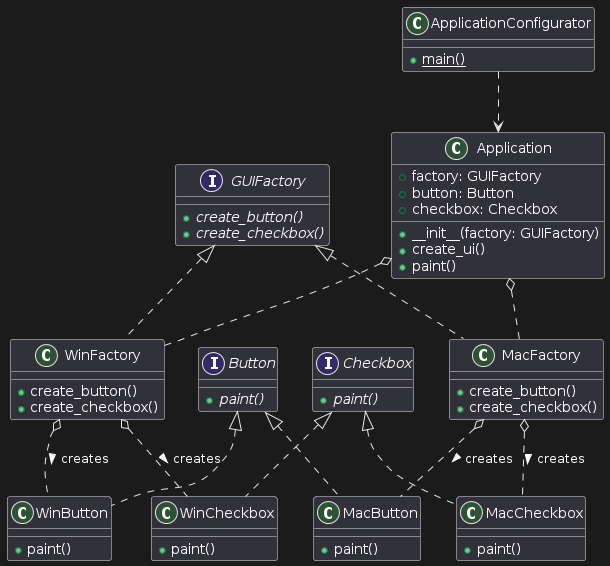

The diagram above was rendered by PlantUML. Its source (embedded in the PNG):
@startuml
interface GUIFactory {
  +{abstract} create_button()
  +{abstract} create_checkbox()
}

class WinFactory {
  +create_button()
  +create_checkbox()
}

class MacFactory {
  +create_button()
  +create_checkbox()
}

GUIFactory <|.. WinFactory
GUIFactory <|.. MacFactory

WinFactory o.. WinButton : creates >
WinFactory o.. WinCheckbox : creates >
MacFactory o.. MacButton : creates >
MacFactory o.. MacCheckbox : creates >

interface Button {
  +{abstract} paint()
}

class WinButton {
  +paint()
}

class MacButton {
  +paint()
}

Button <|.. WinButton
Button <|.. MacButton

interface Checkbox {
  +{abstract} paint()
}

class WinCheckbox {
  +paint()
}

class MacCheckbox {
  +paint()
}

Checkbox <|.. WinCheckbox
Checkbox <|.. MacCheckbox

class Application {
  +factory: GUIFactory
  +button: Button
  +checkbox: Checkbox
  +__init__(factory: GUIFactory)
  +create_ui()
  +paint()
}

class ApplicationConfigurator {
  +{static} main()
}

Application o.. WinFactory
Application o.. MacFactory
ApplicationConfigurator ..> Application
@enduml